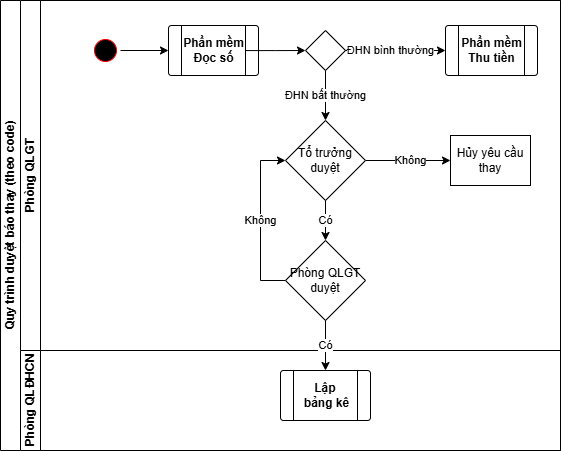

The diagram above was exported from draw.io. Its source (the exported page's mxGraphModel, read from the mxfile embedded in the PNG):
<mxGraphModel dx="1388" dy="648" grid="1" gridSize="10" guides="1" tooltips="1" connect="1" arrows="1" fold="1" page="1" pageScale="1" pageWidth="850" pageHeight="1100" math="0" shadow="0">
  <root>
    <mxCell id="0" />
    <mxCell id="1" parent="0" />
    <mxCell id="KhVo56fOWvy7bUYUWlZq-1" value="Quy trình duyệt báo thay (theo code)" style="swimlane;html=1;childLayout=stackLayout;resizeParent=1;resizeParentMax=0;horizontal=0;startSize=20;horizontalStack=0;" parent="1" vertex="1">
      <mxGeometry x="300" y="240" width="560" height="450" as="geometry" />
    </mxCell>
    <mxCell id="KhVo56fOWvy7bUYUWlZq-26" value="" style="edgeStyle=orthogonalEdgeStyle;rounded=0;orthogonalLoop=1;jettySize=auto;html=1;" parent="KhVo56fOWvy7bUYUWlZq-1" edge="1">
      <mxGeometry relative="1" as="geometry">
        <mxPoint x="810" y="179.9999999999999" as="sourcePoint" />
      </mxGeometry>
    </mxCell>
    <mxCell id="KhVo56fOWvy7bUYUWlZq-27" value="" style="edgeStyle=orthogonalEdgeStyle;rounded=0;orthogonalLoop=1;jettySize=auto;html=1;" parent="KhVo56fOWvy7bUYUWlZq-1" edge="1">
      <mxGeometry relative="1" as="geometry">
        <mxPoint x="810" y="515" as="sourcePoint" />
      </mxGeometry>
    </mxCell>
    <mxCell id="KhVo56fOWvy7bUYUWlZq-28" value="" style="edgeStyle=orthogonalEdgeStyle;rounded=0;orthogonalLoop=1;jettySize=auto;html=1;" parent="KhVo56fOWvy7bUYUWlZq-1" edge="1">
      <mxGeometry relative="1" as="geometry">
        <mxPoint x="850" y="620" as="sourcePoint" />
      </mxGeometry>
    </mxCell>
    <mxCell id="KhVo56fOWvy7bUYUWlZq-29" value="" style="edgeStyle=orthogonalEdgeStyle;rounded=0;orthogonalLoop=1;jettySize=auto;html=1;" parent="KhVo56fOWvy7bUYUWlZq-1" edge="1">
      <mxGeometry relative="1" as="geometry">
        <mxPoint x="950" y="465" as="sourcePoint" />
      </mxGeometry>
    </mxCell>
    <mxCell id="KhVo56fOWvy7bUYUWlZq-30" value="" style="edgeStyle=orthogonalEdgeStyle;rounded=0;orthogonalLoop=1;jettySize=auto;html=1;" parent="KhVo56fOWvy7bUYUWlZq-1" edge="1">
      <mxGeometry relative="1" as="geometry">
        <mxPoint x="1100" y="515" as="sourcePoint" />
      </mxGeometry>
    </mxCell>
    <mxCell id="KhVo56fOWvy7bUYUWlZq-31" style="edgeStyle=orthogonalEdgeStyle;rounded=0;orthogonalLoop=1;jettySize=auto;html=1;entryX=0.75;entryY=0;entryDx=0;entryDy=0;" parent="KhVo56fOWvy7bUYUWlZq-1" edge="1">
      <mxGeometry relative="1" as="geometry">
        <Array as="points">
          <mxPoint x="970" y="255" />
        </Array>
        <mxPoint x="970" y="465" as="targetPoint" />
      </mxGeometry>
    </mxCell>
    <mxCell id="KhVo56fOWvy7bUYUWlZq-2" value="Phòng QLGT" style="swimlane;html=1;startSize=20;horizontal=0;" parent="KhVo56fOWvy7bUYUWlZq-1" vertex="1">
      <mxGeometry x="20" width="540" height="350" as="geometry" />
    </mxCell>
    <mxCell id="KhVo56fOWvy7bUYUWlZq-3" style="edgeStyle=orthogonalEdgeStyle;rounded=0;orthogonalLoop=1;jettySize=auto;html=1;entryX=0;entryY=0.5;entryDx=0;entryDy=0;" parent="KhVo56fOWvy7bUYUWlZq-2" edge="1">
      <mxGeometry relative="1" as="geometry">
        <mxPoint x="590" y="234.9999999999999" as="targetPoint" />
      </mxGeometry>
    </mxCell>
    <mxCell id="KhVo56fOWvy7bUYUWlZq-4" value="Không" style="edgeLabel;html=1;align=center;verticalAlign=middle;resizable=0;points=[];" parent="KhVo56fOWvy7bUYUWlZq-3" connectable="0" vertex="1">
      <mxGeometry x="0.1346" relative="1" as="geometry">
        <mxPoint as="offset" />
      </mxGeometry>
    </mxCell>
    <mxCell id="KhVo56fOWvy7bUYUWlZq-5" style="edgeStyle=orthogonalEdgeStyle;rounded=0;orthogonalLoop=1;jettySize=auto;html=1;entryX=0;entryY=0.75;entryDx=0;entryDy=0;exitX=0.5;exitY=0;exitDx=0;exitDy=0;" parent="KhVo56fOWvy7bUYUWlZq-2" edge="1">
      <mxGeometry relative="1" as="geometry">
        <Array as="points">
          <mxPoint x="473" y="167" />
        </Array>
        <mxPoint x="590" y="167.4999999999999" as="targetPoint" />
      </mxGeometry>
    </mxCell>
    <mxCell id="KhVo56fOWvy7bUYUWlZq-6" value="Có" style="edgeLabel;html=1;align=center;verticalAlign=middle;resizable=0;points=[];" parent="KhVo56fOWvy7bUYUWlZq-5" connectable="0" vertex="1">
      <mxGeometry x="0.1095" relative="1" as="geometry">
        <mxPoint as="offset" />
      </mxGeometry>
    </mxCell>
    <mxCell id="KhVo56fOWvy7bUYUWlZq-7" style="edgeStyle=orthogonalEdgeStyle;rounded=0;orthogonalLoop=1;jettySize=auto;html=1;entryX=0.5;entryY=1;entryDx=0;entryDy=0;" parent="KhVo56fOWvy7bUYUWlZq-2" edge="1">
      <mxGeometry relative="1" as="geometry">
        <mxPoint x="930" y="114.99999999999989" as="sourcePoint" />
      </mxGeometry>
    </mxCell>
    <mxCell id="KhVo56fOWvy7bUYUWlZq-8" value="Đúng" style="edgeLabel;html=1;align=center;verticalAlign=middle;resizable=0;points=[];" parent="KhVo56fOWvy7bUYUWlZq-7" connectable="0" vertex="1">
      <mxGeometry x="-0.6061" y="-2" relative="1" as="geometry">
        <mxPoint as="offset" />
      </mxGeometry>
    </mxCell>
    <mxCell id="KhVo56fOWvy7bUYUWlZq-9" style="edgeStyle=orthogonalEdgeStyle;rounded=0;orthogonalLoop=1;jettySize=auto;html=1;entryX=0;entryY=0.5;entryDx=0;entryDy=0;" parent="KhVo56fOWvy7bUYUWlZq-2" edge="1">
      <mxGeometry relative="1" as="geometry">
        <mxPoint x="970" y="154.9999999999999" as="sourcePoint" />
      </mxGeometry>
    </mxCell>
    <mxCell id="KhVo56fOWvy7bUYUWlZq-10" value="Không" style="edgeLabel;html=1;align=center;verticalAlign=middle;resizable=0;points=[];" parent="KhVo56fOWvy7bUYUWlZq-9" connectable="0" vertex="1">
      <mxGeometry x="-0.2152" y="-2" relative="1" as="geometry">
        <mxPoint y="-2" as="offset" />
      </mxGeometry>
    </mxCell>
    <mxCell id="KhVo56fOWvy7bUYUWlZq-11" value="" style="edgeStyle=orthogonalEdgeStyle;rounded=0;orthogonalLoop=1;jettySize=auto;html=1;" parent="KhVo56fOWvy7bUYUWlZq-2" edge="1">
      <mxGeometry relative="1" as="geometry">
        <mxPoint x="1070" y="179.9999999999999" as="sourcePoint" />
      </mxGeometry>
    </mxCell>
    <mxCell id="KhVo56fOWvy7bUYUWlZq-13" style="edgeStyle=orthogonalEdgeStyle;rounded=0;orthogonalLoop=1;jettySize=auto;html=1;entryX=0;entryY=0.5;entryDx=0;entryDy=0;" parent="KhVo56fOWvy7bUYUWlZq-2" source="KhVo56fOWvy7bUYUWlZq-15" target="KhVo56fOWvy7bUYUWlZq-16" edge="1">
      <mxGeometry relative="1" as="geometry" />
    </mxCell>
    <mxCell id="KhVo56fOWvy7bUYUWlZq-14" value="Không" style="edgeLabel;html=1;align=center;verticalAlign=middle;resizable=0;points=[];" parent="KhVo56fOWvy7bUYUWlZq-13" connectable="0" vertex="1">
      <mxGeometry x="0.0555" y="-3" relative="1" as="geometry">
        <mxPoint y="-3" as="offset" />
      </mxGeometry>
    </mxCell>
    <mxCell id="KhVo56fOWvy7bUYUWlZq-54" value="" style="rhombus;whiteSpace=wrap;html=1;fontFamily=Helvetica;fontSize=12;fontColor=#000000;align=center;" parent="KhVo56fOWvy7bUYUWlZq-2" vertex="1">
      <mxGeometry x="285" y="30" width="40" height="40" as="geometry" />
    </mxCell>
    <mxCell id="KhVo56fOWvy7bUYUWlZq-60" value="" style="group" parent="KhVo56fOWvy7bUYUWlZq-2" connectable="0" vertex="1">
      <mxGeometry x="425" y="25" width="92" height="50" as="geometry" />
    </mxCell>
    <mxCell id="KhVo56fOWvy7bUYUWlZq-61" value="" style="verticalLabelPosition=bottom;verticalAlign=top;html=1;shape=process;whiteSpace=wrap;rounded=1;size=0.14;arcSize=6;" parent="KhVo56fOWvy7bUYUWlZq-60" vertex="1">
      <mxGeometry width="92" height="50" as="geometry" />
    </mxCell>
    <mxCell id="KhVo56fOWvy7bUYUWlZq-62" value="&lt;div&gt;Phần mềm&lt;/div&gt;Thu tiền" style="text;align=center;fontStyle=1;verticalAlign=middle;spacingLeft=3;spacingRight=3;strokeColor=none;rotatable=0;points=[[0,0.5],[1,0.5]];portConstraint=eastwest;html=1;" parent="KhVo56fOWvy7bUYUWlZq-60" vertex="1">
      <mxGeometry x="9.199999999999998" y="14.166666666666668" width="73.59999999999998" height="21.666666666666668" as="geometry" />
    </mxCell>
    <mxCell id="CHjdvNDdwFtrtVN4MUxN-3" value="Có" style="edgeStyle=orthogonalEdgeStyle;rounded=0;orthogonalLoop=1;jettySize=auto;html=1;entryX=0.5;entryY=0;entryDx=0;entryDy=0;" edge="1" parent="KhVo56fOWvy7bUYUWlZq-2" source="KhVo56fOWvy7bUYUWlZq-15" target="CHjdvNDdwFtrtVN4MUxN-2">
      <mxGeometry relative="1" as="geometry" />
    </mxCell>
    <mxCell id="KhVo56fOWvy7bUYUWlZq-15" value="Tổ trưởng duyệt" style="rhombus;whiteSpace=wrap;html=1;fontFamily=Helvetica;fontSize=12;fontColor=#000000;align=center;" parent="KhVo56fOWvy7bUYUWlZq-2" vertex="1">
      <mxGeometry x="265" y="120" width="80" height="80" as="geometry" />
    </mxCell>
    <mxCell id="KhVo56fOWvy7bUYUWlZq-53" value="ĐHN bất thường" style="edgeStyle=orthogonalEdgeStyle;rounded=0;orthogonalLoop=1;jettySize=auto;html=1;entryX=0.5;entryY=0;entryDx=0;entryDy=0;" parent="KhVo56fOWvy7bUYUWlZq-2" source="KhVo56fOWvy7bUYUWlZq-54" target="KhVo56fOWvy7bUYUWlZq-15" edge="1">
      <mxGeometry relative="1" as="geometry">
        <mxPoint x="305" y="125.00000000000011" as="targetPoint" />
      </mxGeometry>
    </mxCell>
    <mxCell id="KhVo56fOWvy7bUYUWlZq-16" value="Hủy yêu cầu thay" style="whiteSpace=wrap;html=1;fontColor=#000000;" parent="KhVo56fOWvy7bUYUWlZq-2" vertex="1">
      <mxGeometry x="430" y="135" width="80" height="50" as="geometry" />
    </mxCell>
    <mxCell id="KhVo56fOWvy7bUYUWlZq-48" value="" style="group" parent="KhVo56fOWvy7bUYUWlZq-2" connectable="0" vertex="1">
      <mxGeometry x="148" y="25" width="90" height="50" as="geometry" />
    </mxCell>
    <mxCell id="KhVo56fOWvy7bUYUWlZq-49" value="" style="verticalLabelPosition=bottom;verticalAlign=top;html=1;shape=process;whiteSpace=wrap;rounded=1;size=0.14;arcSize=6;" parent="KhVo56fOWvy7bUYUWlZq-48" vertex="1">
      <mxGeometry width="90" height="50" as="geometry" />
    </mxCell>
    <mxCell id="KhVo56fOWvy7bUYUWlZq-50" value="&lt;div&gt;Phần mềm&lt;/div&gt;Đọc số" style="text;align=center;fontStyle=1;verticalAlign=middle;spacingLeft=3;spacingRight=3;strokeColor=none;rotatable=0;points=[[0,0.5],[1,0.5]];portConstraint=eastwest;html=1;" parent="KhVo56fOWvy7bUYUWlZq-48" vertex="1">
      <mxGeometry x="12.999999999999998" y="14.166666666666668" width="63.999999999999986" height="21.666666666666668" as="geometry" />
    </mxCell>
    <mxCell id="KhVo56fOWvy7bUYUWlZq-51" style="edgeStyle=orthogonalEdgeStyle;rounded=0;orthogonalLoop=1;jettySize=auto;html=1;entryX=0;entryY=0.5;entryDx=0;entryDy=0;" parent="KhVo56fOWvy7bUYUWlZq-2" source="KhVo56fOWvy7bUYUWlZq-54" target="KhVo56fOWvy7bUYUWlZq-61" edge="1">
      <mxGeometry relative="1" as="geometry" />
    </mxCell>
    <mxCell id="KhVo56fOWvy7bUYUWlZq-52" value="ĐHN bình thường" style="edgeLabel;html=1;align=center;verticalAlign=middle;resizable=0;points=[];" parent="KhVo56fOWvy7bUYUWlZq-51" connectable="0" vertex="1">
      <mxGeometry x="0.2807" relative="1" as="geometry">
        <mxPoint x="-20" as="offset" />
      </mxGeometry>
    </mxCell>
    <mxCell id="KhVo56fOWvy7bUYUWlZq-12" value="" style="ellipse;html=1;shape=startState;fillColor=#000000;strokeColor=#ff0000;" parent="KhVo56fOWvy7bUYUWlZq-2" vertex="1">
      <mxGeometry x="70" y="35" width="30" height="30" as="geometry" />
    </mxCell>
    <mxCell id="KhVo56fOWvy7bUYUWlZq-64" style="edgeStyle=orthogonalEdgeStyle;rounded=0;orthogonalLoop=1;jettySize=auto;html=1;entryX=0;entryY=0.5;entryDx=0;entryDy=0;" parent="KhVo56fOWvy7bUYUWlZq-2" source="KhVo56fOWvy7bUYUWlZq-12" target="KhVo56fOWvy7bUYUWlZq-49" edge="1">
      <mxGeometry relative="1" as="geometry" />
    </mxCell>
    <mxCell id="KhVo56fOWvy7bUYUWlZq-63" style="edgeStyle=orthogonalEdgeStyle;rounded=0;orthogonalLoop=1;jettySize=auto;html=1;entryX=0;entryY=0.5;entryDx=0;entryDy=0;" parent="KhVo56fOWvy7bUYUWlZq-2" source="KhVo56fOWvy7bUYUWlZq-50" target="KhVo56fOWvy7bUYUWlZq-54" edge="1">
      <mxGeometry relative="1" as="geometry" />
    </mxCell>
    <mxCell id="CHjdvNDdwFtrtVN4MUxN-6" value="Không" style="edgeStyle=orthogonalEdgeStyle;rounded=0;orthogonalLoop=1;jettySize=auto;html=1;entryX=0;entryY=0.5;entryDx=0;entryDy=0;" edge="1" parent="KhVo56fOWvy7bUYUWlZq-2" source="CHjdvNDdwFtrtVN4MUxN-2" target="KhVo56fOWvy7bUYUWlZq-15">
      <mxGeometry relative="1" as="geometry">
        <Array as="points">
          <mxPoint x="240" y="280" />
          <mxPoint x="240" y="160" />
        </Array>
      </mxGeometry>
    </mxCell>
    <mxCell id="CHjdvNDdwFtrtVN4MUxN-2" value="Phòng QLGT&lt;div&gt;duyệt&lt;/div&gt;" style="rhombus;whiteSpace=wrap;html=1;fontFamily=Helvetica;fontSize=12;fontColor=#000000;align=center;" vertex="1" parent="KhVo56fOWvy7bUYUWlZq-2">
      <mxGeometry x="265" y="240" width="80" height="80" as="geometry" />
    </mxCell>
    <mxCell id="KhVo56fOWvy7bUYUWlZq-36" value="Phòng QLĐHCN" style="swimlane;html=1;startSize=20;horizontal=0;" parent="KhVo56fOWvy7bUYUWlZq-1" vertex="1">
      <mxGeometry x="20" y="350" width="540" height="100" as="geometry" />
    </mxCell>
    <mxCell id="KhVo56fOWvy7bUYUWlZq-39" style="edgeStyle=orthogonalEdgeStyle;rounded=0;orthogonalLoop=1;jettySize=auto;html=1;entryX=0;entryY=0.5;entryDx=0;entryDy=0;" parent="KhVo56fOWvy7bUYUWlZq-36" edge="1">
      <mxGeometry relative="1" as="geometry">
        <mxPoint x="140" y="67" as="targetPoint" />
      </mxGeometry>
    </mxCell>
    <mxCell id="KhVo56fOWvy7bUYUWlZq-41" value="" style="group" parent="KhVo56fOWvy7bUYUWlZq-36" connectable="0" vertex="1">
      <mxGeometry x="261" y="20" width="90" height="50" as="geometry" />
    </mxCell>
    <mxCell id="KhVo56fOWvy7bUYUWlZq-42" value="" style="verticalLabelPosition=bottom;verticalAlign=top;html=1;shape=process;whiteSpace=wrap;rounded=1;size=0.14;arcSize=6;" parent="KhVo56fOWvy7bUYUWlZq-41" vertex="1">
      <mxGeometry x="-1" width="90" height="50" as="geometry" />
    </mxCell>
    <mxCell id="KhVo56fOWvy7bUYUWlZq-43" value="&lt;div&gt;Lập&amp;nbsp;&lt;/div&gt;&lt;div&gt;bảng kê&lt;/div&gt;" style="text;align=center;fontStyle=1;verticalAlign=middle;spacingLeft=3;spacingRight=3;strokeColor=none;rotatable=0;points=[[0,0.5],[1,0.5]];portConstraint=eastwest;html=1;" parent="KhVo56fOWvy7bUYUWlZq-41" vertex="1">
      <mxGeometry x="12.999999999999998" y="14.166666666666668" width="63.999999999999986" height="21.666666666666668" as="geometry" />
    </mxCell>
    <mxCell id="CHjdvNDdwFtrtVN4MUxN-4" value="Có" style="edgeStyle=orthogonalEdgeStyle;rounded=0;orthogonalLoop=1;jettySize=auto;html=1;entryX=0.5;entryY=0;entryDx=0;entryDy=0;" edge="1" parent="KhVo56fOWvy7bUYUWlZq-1" source="CHjdvNDdwFtrtVN4MUxN-2" target="KhVo56fOWvy7bUYUWlZq-42">
      <mxGeometry relative="1" as="geometry" />
    </mxCell>
  </root>
</mxGraphModel>